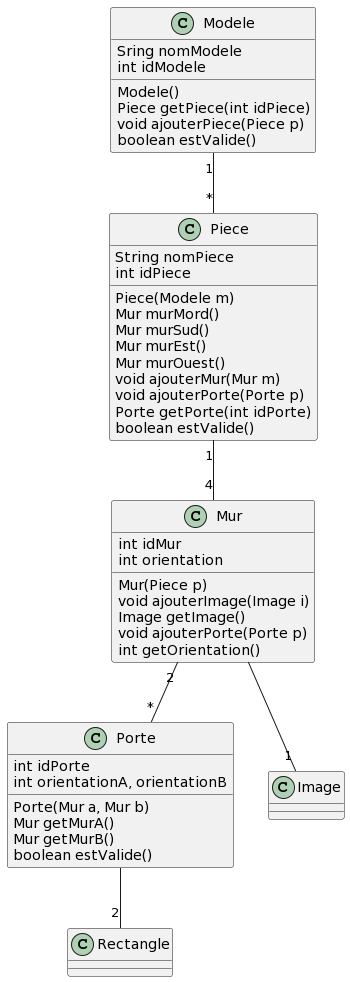

The diagram above was rendered by PlantUML. Its source (embedded in the PNG):
@startuml
class Modele{
    Sring nomModele
    int idModele
    Modele()
    Piece getPiece(int idPiece)
    void ajouterPiece(Piece p)
    boolean estValide()
}

class Piece{
    String nomPiece
    int idPiece
    Piece(Modele m)
    Mur murMord()
    Mur murSud()
    Mur murEst()
    Mur murOuest()
    void ajouterMur(Mur m)
    void ajouterPorte(Porte p)
    Porte getPorte(int idPorte)
    boolean estValide()
}

class Mur{
    int idMur
    int orientation
    Mur(Piece p)
    void ajouterImage(Image i)
    Image getImage()
    void ajouterPorte(Porte p)
    int getOrientation()

}

class Porte{
    int idPorte
    int orientationA, orientationB
    Porte(Mur a, Mur b)
    Mur getMurA()
    Mur getMurB()
    boolean estValide()
}
Modele "1"--"*" Piece
Piece "1"--"4" Mur
Mur "2"--"*" Porte
Mur --"1" Image
Porte --"2" Rectangle
@enduml